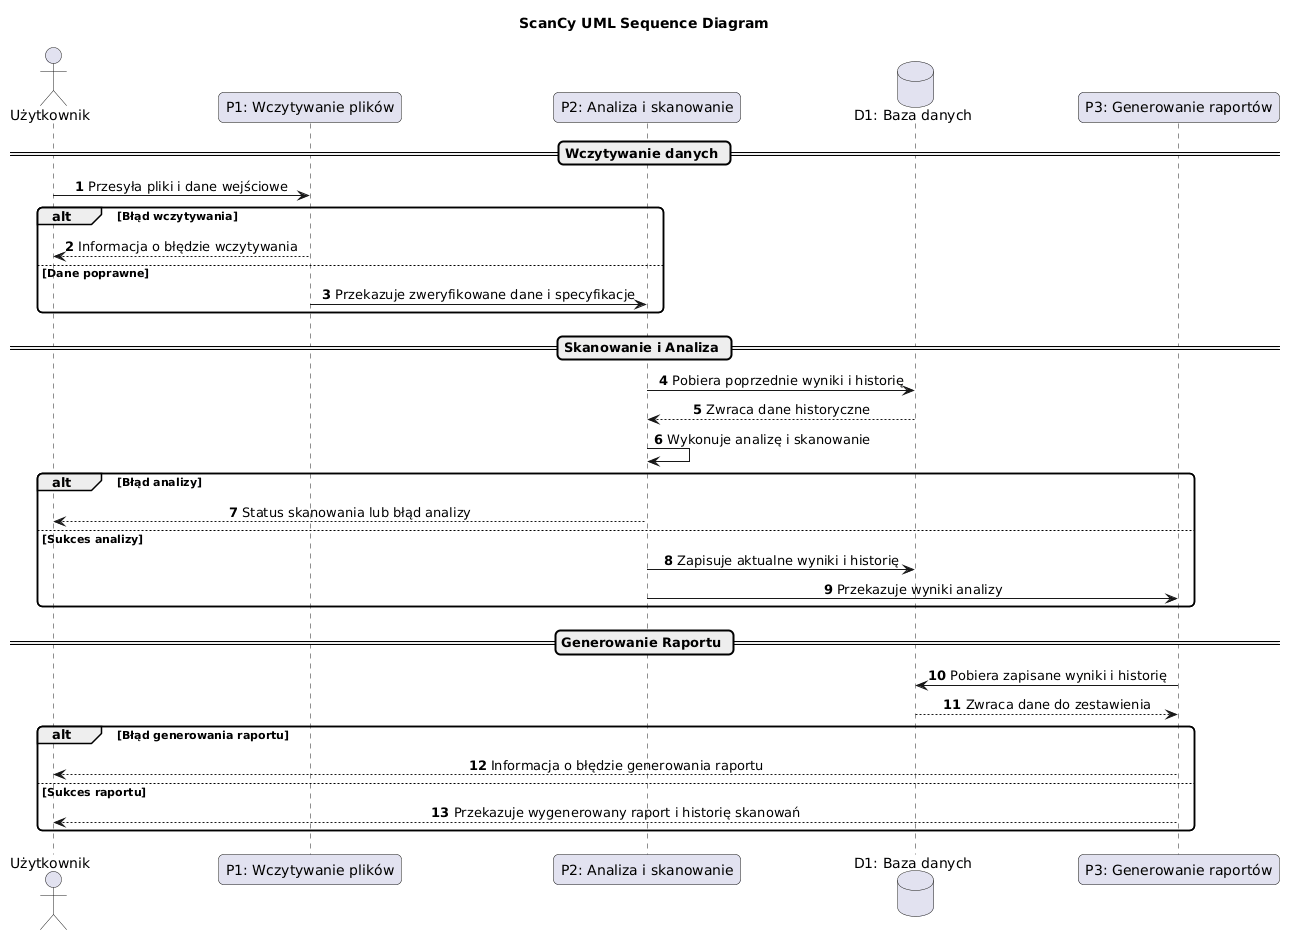

The diagram above was rendered by PlantUML. Its source (embedded in the PNG):
@startuml
skinparam defaultTextAlignment center
skinparam shadowing false
skinparam roundcorner 10

title "ScanCy UML Sequence Diagram"

actor "Użytkownik" as User
participant "P1: Wczytywanie plików" as P1
participant "P2: Analiza i skanowanie" as P2
database "D1: Baza danych" as DB
participant "P3: Generowanie raportów" as P3

autonumber

== Wczytywanie danych ==
User -> P1: Przesyła pliki i dane wejściowe
alt Błąd wczytywania
    P1 --> User: Informacja o błędzie wczytywania
else Dane poprawne
    P1 -> P2: Przekazuje zweryfikowane dane i specyfikacje
end

== Skanowanie i Analiza ==
P2 -> DB: Pobiera poprzednie wyniki i historię
DB --> P2: Zwraca dane historyczne
P2 -> P2: Wykonuje analizę i skanowanie

alt Błąd analizy
    P2 --> User: Status skanowania lub błąd analizy
else Sukces analizy
    P2 -> DB: Zapisuje aktualne wyniki i historię
    P2 -> P3: Przekazuje wyniki analizy
end

== Generowanie Raportu ==
P3 -> DB: Pobiera zapisane wyniki i historię
DB --> P3: Zwraca dane do zestawienia

alt Błąd generowania raportu
    P3 --> User: Informacja o błędzie generowania raportu
else Sukces raportu
    P3 --> User: Przekazuje wygenerowany raport i historię skanowań
end
@enduml